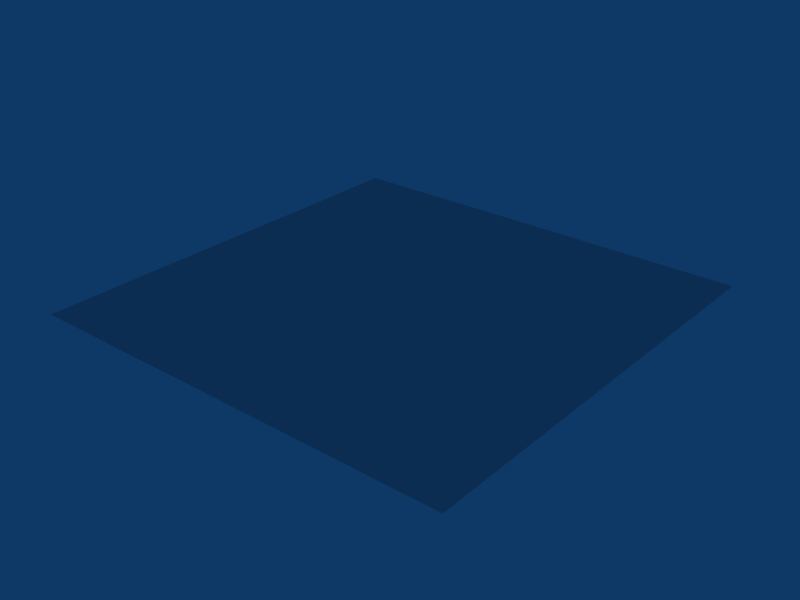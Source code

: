 # Source: plane.blend  (saved by Blender 2.79.6; exported with 4.5.12 LTS)
import bpy
from mathutils import Matrix  # noqa: F401  (used for matrix-valued properties, if any)

bpy.ops.wm.read_factory_settings(use_empty=True)
scene = bpy.context.scene
scene.name = 'plane'

# ---- collections
col_collection_1 = bpy.data.collections.new('Collection 1'); scene.collection.children.link(col_collection_1)

# ---- world
world_world = bpy.data.worlds.new('World'); scene.world = world_world
world_world.color = (0.05656, 0.2208, 0.4)
world_world.use_sun_shadow = False
world_world.sun_shadow_jitter_overblur = 0.0
world_world.cycles.sampling_method = 'MANUAL'
world_world.cycles.sample_map_resolution = 256

# ---- meshes
me_plane = bpy.data.meshes.new('plane')
me_plane.from_pydata([(1.0, 1.0, 0.0), (-1.0, 1.0, 0.0), (1.0, -1.0, 0.0), (-1.0, -1.0, 0.0)], [], [(3, 2, 0, 1)])
_uv = me_plane.uv_layers.new(name='UVTex')
_uv.uv.foreach_set('vector', [0.0001, 9.998e-05, 0.9999, 9.998e-05, 0.9999, 0.9999, 9.998e-05, 0.9999])
me_plane.use_remesh_preserve_volume = False
me_plane.use_remesh_preserve_attributes = False
me_plane.use_mirror_vertex_groups = False
me_plane.update()

# ---- objects
ob_plane = bpy.data.objects.new('plane', me_plane)

# ---- transforms, parenting, visibility, modifiers, constraints
ob_plane.location = (0.0, 0.0, 0.0)
ob_plane.lock_rotations_4d = False
ob_plane.empty_display_type = 'ARROWS'
ob_plane.color = (0.0, 0.0, 0.0, 1.0)
ob_plane.lineart.crease_threshold = 0.0

# ---- collection membership
col_collection_1.objects.link(ob_plane)

# ---- scene / render settings (as saved in the file)
scene.frame_start = 1; scene.frame_end = 250; scene.frame_set(1)
scene.render.engine = 'BLENDER_EEVEE_NEXT'
scene.render.image_settings.file_format = 'JPEG'
scene.render.image_settings.color_mode = 'RGB'
scene.render.image_settings.compression = 90
scene.render.resolution_x = 800
scene.render.resolution_y = 600
scene.render.pixel_aspect_x = 100.0
scene.render.pixel_aspect_y = 100.0
scene.render.fps = 25
scene.render.dither_intensity = 0.0
scene.render.use_compositing = False
scene.render.use_sequencer = False
scene.render.bake_margin = 2
scene.render.bake_bias = 0.0
scene.render.use_stamp_time = False
scene.render.use_stamp_date = False
scene.render.use_stamp_frame = False
scene.render.use_stamp_camera = False
scene.render.use_stamp_scene = False
scene.render.use_stamp_filename = False
scene.render.use_stamp_render_time = False
scene.render.stamp_font_size = 0
scene.cycles.use_denoising = False
scene.cycles.samples = 10
scene.cycles.sampling_pattern = 'TABULATED_SOBOL'
scene.cycles.light_sampling_threshold = 0.0
scene.cycles.use_adaptive_sampling = False
scene.cycles.use_light_tree = False
scene.cycles.blur_glossy = 0.0
scene.cycles.volume_bounces = 1
scene.cycles.pixel_filter_type = 'GAUSSIAN'
scene.cycles.sample_clamp_indirect = 0.0
scene.view_settings.view_transform = 'Raw'
bpy.context.view_layer.update()

# ---- added for rendering (the .blend has no active camera): camera
cam_auto = bpy.data.cameras.new('AutoCamera')
cam_auto.lens = 50.0
cam_auto.sensor_width = 36.0
cam_auto.clip_end = 1000.0
ob_auto_camera = bpy.data.objects.new('AutoCamera', cam_auto)
scene.collection.objects.link(ob_auto_camera)
ob_auto_camera.location = (2.61693, -3.14032, 2.09354)
ob_auto_camera.rotation_euler = (1.09748, -7.21219e-08, 0.694738)
scene.camera = ob_auto_camera
bpy.context.view_layer.update()
